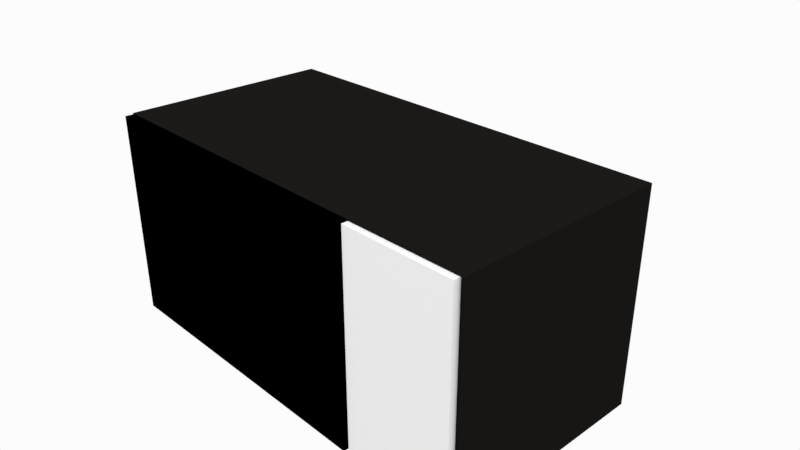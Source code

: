 # Source: microwave_demo_2.blend  (saved by Blender 2.79.0; exported with 4.5.12 LTS)
import bpy
from mathutils import Matrix  # noqa: F401  (used for matrix-valued properties, if any)

bpy.ops.wm.read_factory_settings(use_empty=True)
scene = bpy.context.scene
scene.name = 'Scene'

# ---- collections
col_collection_1 = bpy.data.collections.new('Collection 1'); scene.collection.children.link(col_collection_1)

# ---- materials (node trees are filled in below, after node groups)
mat_semitransparentblack = bpy.data.materials.new('semiTransparentBlack')
mat_semitransparentblack.alpha_threshold = 0.0
mat_semitransparentblack.diffuse_color = (0.0, 0.0, 0.0, 1.0)
mat_semitransparentblack.roughness = 0.5
mat_steel = bpy.data.materials.new('steel')
mat_steel.alpha_threshold = 0.0
mat_steel.diffuse_color = (0.4, 0.4, 0.4, 1.0)
mat_steel.roughness = 0.5
mat_metal = bpy.data.materials.new('metal')
mat_metal.alpha_threshold = 0.0
mat_metal.diffuse_color = (0.4, 0.4, 0.4, 1.0)
mat_metal.roughness = 0.5
mat_cavity = bpy.data.materials.new('cavity')
mat_cavity.alpha_threshold = 0.0
mat_cavity.diffuse_color = (1.0, 1.0, 1.0, 1.0)
mat_cavity.roughness = 0.5
mat_red = bpy.data.materials.new('red')
mat_red.alpha_threshold = 0.0
mat_red.diffuse_color = (0.009018, 0.007981, 0.007329, 1.0)
mat_red.roughness = 0.5
mat_red.line_color = (0.0, 0.0, 0.0, 1.0)
mat_silver = bpy.data.materials.new('silver')
mat_silver.alpha_threshold = 0.0
mat_silver.diffuse_color = (0.9851, 0.9851, 0.9851, 1.0)
mat_silver.specular_color = (0.9701, 0.9701, 0.9701)
mat_silver.roughness = 0.5
mat_silver.specular_intensity = 1.0
mat_magnet = bpy.data.materials.new('magnet')
mat_magnet.alpha_threshold = 0.0
mat_magnet.diffuse_color = (0.01002, 0.01002, 0.01002, 1.0)
mat_magnet.roughness = 0.5

# ---- material node trees

# ---- world
world_world = bpy.data.worlds.new('World'); scene.world = world_world
world_world.color = (0.9699, 0.9699, 0.9699)
world_world.use_sun_shadow = False
world_world.sun_shadow_jitter_overblur = 0.0
world_world.cycles.sampling_method = 'MANUAL'

# ---- cameras
cam_camera = bpy.data.cameras.new('Camera')
cam_camera.clip_end = 100.0
cam_camera.lens = 35.0
cam_camera.sensor_width = 32.0
cam_camera.sensor_height = 18.0
cam_camera.ortho_scale = 7.314
cam_camera.dof.focus_distance = 0.0
cam_camera.dof.aperture_fstop = 128.0

# ---- lights
light_sun = bpy.data.lights.new('Sun', 'SUN')
light_sun.transmission_factor = 0.0
light_sun.angle = 0.1993
light_sun.energy = 1.0
light_sun.shadow_buffer_clip_start = 0.5
light_sun.shadow_soft_size = 0.1
light_sun.shadow_cascade_max_distance = 1000.0
light_lamp_004 = bpy.data.lights.new('Lamp.004', 'POINT')
light_lamp_004.transmission_factor = 0.0
light_lamp_004.cutoff_distance = 30.0
light_lamp_004.energy = 50.0
light_lamp_004.shadow_buffer_clip_start = 1.001
light_lamp_004.shadow_soft_size = 0.1
light_lamp_004.shadow_maximum_resolution = 0.006
light_lamp_004.use_absolute_resolution = True
light_lamp_003 = bpy.data.lights.new('Lamp.003', 'POINT')
light_lamp_003.transmission_factor = 0.0
light_lamp_003.cutoff_distance = 30.0
light_lamp_003.energy = 100.0
light_lamp_003.shadow_buffer_clip_start = 1.001
light_lamp_003.shadow_soft_size = 0.1
light_lamp_003.shadow_maximum_resolution = 0.006
light_lamp_003.use_absolute_resolution = True
light_lamp_002 = bpy.data.lights.new('Lamp.002', 'POINT')
light_lamp_002.transmission_factor = 0.0
light_lamp_002.cutoff_distance = 30.0
light_lamp_002.energy = 100.0
light_lamp_002.shadow_buffer_clip_start = 1.001
light_lamp_002.shadow_soft_size = 0.1
light_lamp_002.shadow_maximum_resolution = 0.006
light_lamp_002.use_absolute_resolution = True
light_lamp_001 = bpy.data.lights.new('Lamp.001', 'POINT')
light_lamp_001.transmission_factor = 0.0
light_lamp_001.cutoff_distance = 30.0
light_lamp_001.energy = 100.0
light_lamp_001.shadow_buffer_clip_start = 1.001
light_lamp_001.shadow_soft_size = 0.1
light_lamp_001.shadow_maximum_resolution = 0.006
light_lamp_001.use_absolute_resolution = True
light_lamp = bpy.data.lights.new('Lamp', 'POINT')
light_lamp.transmission_factor = 0.0
light_lamp.cutoff_distance = 30.0
light_lamp.energy = 100.0
light_lamp.shadow_buffer_clip_start = 1.001
light_lamp.shadow_soft_size = 0.1
light_lamp.shadow_maximum_resolution = 0.006
light_lamp.use_absolute_resolution = True

# ---- meshes
me_cube_011 = bpy.data.meshes.new('Cube.011')
me_cube_011.from_pydata([(-1.0, -1.0, -1.0), (-1.0, -1.0, 1.0), (-1.0, 1.0, -1.0), (-1.0, 1.0, 1.0), (1.0, -1.0, -1.0), (1.0, -1.0, 1.0), (1.0, 1.0, -1.0), (1.0, 1.0, 1.0)], [], [(0, 1, 3, 2), (2, 3, 7, 6), (6, 7, 5, 4), (4, 5, 1, 0), (2, 6, 4, 0), (7, 3, 1, 5)])
me_cube_011.use_remesh_preserve_volume = False
me_cube_011.use_remesh_preserve_attributes = False
me_cube_011.use_mirror_vertex_groups = False
me_cube_011.update()
me_cube_010 = bpy.data.meshes.new('Cube.010')
me_cube_010.from_pydata([(0.002835, -1.528, -1.005), (0.002835, -1.528, 0.9955), (0.002835, 0.4725, -1.005), (0.002835, 0.4725, 0.9955), (2.003, -1.528, -1.005), (2.003, -1.528, 0.9955), (2.003, 0.4725, -1.005), (2.003, 0.4725, 0.9955)], [], [(0, 1, 3, 2), (2, 3, 7, 6), (6, 7, 5, 4), (4, 5, 1, 0), (2, 6, 4, 0), (7, 3, 1, 5)])
me_cube_010.materials.append(mat_semitransparentblack)
me_cube_010.use_remesh_preserve_volume = False
me_cube_010.use_remesh_preserve_attributes = False
me_cube_010.use_mirror_vertex_groups = False
me_cube_010.update()
me_cube_004 = bpy.data.meshes.new('Cube.004')
me_cube_004.from_pydata([(-1.0, -1.0, -1.0), (-1.0, -1.0, 1.0), (-1.0, 1.0, -1.0), (-1.0, 1.0, 1.0), (1.0, -1.0, -1.0), (1.0, -1.0, 1.0), (1.0, 1.0, -1.0), (1.0, 1.0, 1.0), (-1.0, 1.0, -1.0), (-1.0, -1.0, -1.0), (-1.0, -1.0, 1.0), (-1.0, 1.0, 1.0), (1.0, 1.0, -1.0), (1.0, 1.0, 1.0), (1.0, -1.0, -1.0), (1.0, -1.0, 1.0)], [], [(0, 2, 3, 1), (2, 6, 7, 3), (6, 4, 5, 7), (4, 0, 1, 5), (2, 0, 4, 6), (7, 5, 1, 3), (9, 10, 11, 8), (8, 11, 13, 12), (12, 13, 15, 14), (14, 15, 10, 9), (8, 12, 14, 9), (13, 11, 10, 15)])
me_cube_004.materials.append(mat_steel)
me_cube_004.use_remesh_preserve_volume = False
me_cube_004.use_remesh_preserve_attributes = False
me_cube_004.use_mirror_vertex_groups = False
me_cube_004.update()
me_cube_003 = bpy.data.meshes.new('Cube.003')
me_cube_003.from_pydata([(-1.0, -1.0, -1.0), (-1.0, -1.0, 1.0), (-1.0, 1.0, -1.0), (-1.0, 1.0, 1.0), (1.0, -1.0, -1.0), (1.0, -1.0, 1.0), (1.0, 1.0, -1.0), (1.0, 1.0, 1.0)], [], [(0, 1, 3, 2), (2, 3, 7, 6), (6, 7, 5, 4), (4, 5, 1, 0), (2, 6, 4, 0), (7, 3, 1, 5)])
me_cube_003.materials.append(mat_metal)
me_cube_003.use_remesh_preserve_volume = False
me_cube_003.use_remesh_preserve_attributes = False
me_cube_003.use_mirror_vertex_groups = False
me_cube_003.update()
me_cube_002 = bpy.data.meshes.new('Cube.002')
me_cube_002.from_pydata([(-1.0, -1.0, -1.0), (-1.0, -1.0, 1.0), (-1.0, 1.0, -1.0), (-1.0, 1.0, 1.0), (1.0, -1.0, -1.0), (1.0, -1.0, 1.0), (1.0, 1.0, -1.0), (1.0, 1.0, 1.0), (-1.0, 1.0, -1.0), (-1.0, -1.0, -1.0), (-1.0, -1.0, 1.0), (-1.0, 1.0, 1.0), (1.0, 1.0, -1.0), (1.0, 1.0, 1.0), (1.0, -1.0, -1.0), (1.0, -1.0, 1.0)], [], [(0, 2, 3, 1), (2, 6, 7, 3), (6, 4, 5, 7), (4, 0, 1, 5), (2, 0, 4, 6), (7, 5, 1, 3), (9, 10, 11, 8), (8, 11, 13, 12), (12, 13, 15, 14), (14, 15, 10, 9), (8, 12, 14, 9), (13, 11, 10, 15)])
me_cube_002.materials.append(mat_steel)
me_cube_002.use_remesh_preserve_volume = False
me_cube_002.use_remesh_preserve_attributes = False
me_cube_002.use_mirror_vertex_groups = False
me_cube_002.update()
me_cube_001 = bpy.data.meshes.new('Cube.001')
me_cube_001.from_pydata([(-1.0, -1.0, -1.0), (-1.0, -1.0, 1.0), (-1.0, 1.0, -1.0), (-1.0, 1.0, 1.0), (1.0, -1.0, -1.0), (1.0, -1.0, 1.0), (1.0, 1.0, -1.0), (1.0, 1.0, 1.0), (-0.97, -0.97, -0.97), (-0.97, 1.0, -0.97), (-0.97, 1.0, 0.8153), (-0.97, -0.97, 0.8153), (0.97, 1.0, -0.97), (0.97, -0.97, -0.97), (0.97, -0.97, 0.8153), (0.97, 1.0, 0.8153), (1.05, 1.0, -1.0), (1.05, 1.0, 1.0), (-1.042, 1.0, -1.0), (-1.042, 1.0, 1.0), (-1.0, 1.0, 0.8247), (1.0, 1.0, 0.8247)], [], [(0, 1, 3, 2), (6, 7, 5, 4), (4, 5, 1, 0), (2, 6, 4, 0), (7, 3, 1, 5), (8, 9, 10, 11), (12, 13, 14, 15), (13, 8, 11, 14), (9, 8, 13, 12), (15, 14, 11, 10), (7, 6, 12, 15), (6, 2, 9, 12), (3, 7, 15, 10), (2, 3, 10, 9), (6, 7, 17, 16), (3, 2, 18, 19), (7, 3, 20, 21)])
me_cube_001.materials.append(mat_cavity)
me_cube_001.use_remesh_preserve_volume = False
me_cube_001.use_remesh_preserve_attributes = False
me_cube_001.use_mirror_vertex_groups = False
me_cube_001.update()
me_cube = bpy.data.meshes.new('Cube')
me_cube.from_pydata([(1.0, 1.0, -1.0), (1.0, -1.0, -1.0), (-1.0, -1.0, -1.0), (-1.0, 1.0, -1.0), (1.0, 1.0, 1.0), (1.0, -1.0, 1.0), (-1.0, -1.0, 1.0), (-1.0, 1.0, 1.0), (-0.9667, -1.0, -1.0), (-0.9667, 1.0, -1.0), (0.9667, 1.0, -1.0), (0.9667, -1.0, -1.0), (0.9667, 1.0, -1.0), (0.9667, 1.0, 1.0), (1.0, 1.0, 0.9333), (-1.0, 1.0, 0.9333), (-0.9667, 1.0, -1.0), (-0.9667, 1.0, 1.0), (0.9929, 0.9829, 0.9929), (0.99, -1.0, 0.99), (-0.99, -1.0, 0.99), (-0.9929, 0.9829, 0.9929), (0.9911, 0.9893, -0.9893), (0.99, -1.0, -0.99), (-0.99, -1.0, -0.99), (-0.9911, 0.9893, -0.9893), (-0.9667, -1.0, -0.99), (-0.9667, 1.0, -0.99), (0.9667, 1.0, -0.99), (0.9667, -1.0, -0.99), (0.9667, 0.99, 1.0), (0.9667, 0.99, -1.0), (-1.0, 0.99, 0.9333), (1.0, 0.99, 0.9333), (-0.9667, 0.99, -1.0), (-0.9667, 0.99, 1.0)], [], [(4, 7, 6, 5), (0, 4, 5, 1), (2, 6, 7, 3), (2, 3, 9, 8), (0, 1, 11, 10), (4, 0, 12, 13), (7, 4, 14, 15), (3, 7, 17, 16), (18, 19, 20, 21), (22, 23, 19, 18), (24, 25, 21, 20), (24, 26, 27, 25), (22, 28, 29, 23), (18, 30, 31, 22), (21, 32, 33, 18), (25, 34, 35, 21), (8, 9, 27, 26), (12, 0, 22, 31), (2, 8, 26, 24), (6, 2, 24, 20), (15, 14, 33, 32), (9, 3, 25, 27), (7, 15, 32, 21), (10, 11, 29, 28), (14, 4, 18, 33), (0, 10, 28, 22), (16, 17, 35, 34), (11, 1, 23, 29), (5, 6, 20, 19), (3, 16, 34, 25), (13, 12, 31, 30), (17, 7, 21, 35), (1, 5, 19, 23), (4, 13, 30, 18)])
me_cube.materials.append(mat_red)
me_cube.use_remesh_preserve_volume = False
me_cube.use_remesh_preserve_attributes = False
me_cube.use_mirror_vertex_groups = False
me_cube.update()
me_cube_009 = bpy.data.meshes.new('Cube.009')
me_cube_009.from_pydata([(-1.0, -1.0, -1.0), (-1.0, -1.0, 1.0), (-1.0, 1.0, -1.0), (-1.0, 1.0, 1.0), (1.0, -1.0, -1.0), (1.0, -1.0, 1.0), (1.0, 1.0, -1.0), (1.0, 1.0, 1.0), (0.7143, 1.0, -1.0), (0.4286, 1.0, -1.0), (0.1429, 1.0, -1.0), (-0.1429, 1.0, -1.0), (-0.4286, 1.0, -1.0), (-0.7143, 1.0, -1.0), (-0.7143, 1.0, 1.0), (-0.4286, 1.0, 1.0), (-0.1429, 1.0, 1.0), (0.1429, 1.0, 1.0), (0.4286, 1.0, 1.0), (0.7143, 1.0, 1.0), (-0.7143, -1.0, -1.0), (-0.4286, -1.0, -1.0), (-0.1429, -1.0, -1.0), (0.1429, -1.0, -1.0), (0.4286, -1.0, -1.0), (0.7143, -1.0, -1.0), (0.7143, -1.0, 1.0), (0.4286, -1.0, 1.0), (0.1429, -1.0, 1.0), (-0.1429, -1.0, 1.0), (-0.4286, -1.0, 1.0), (-0.7143, -1.0, 1.0), (-33.0, -1.0, -1.0), (-33.0, -1.0, 1.0), (-33.0, 1.0, -1.0), (-33.0, 1.0, 1.0), (-31.0, -1.0, -1.0), (-31.0, -1.0, 1.0), (-31.0, 1.0, -1.0), (-31.0, 1.0, 1.0), (-31.29, 1.0, -1.0), (-31.57, 1.0, -1.0), (-31.86, 1.0, -1.0), (-32.14, 1.0, -1.0), (-32.43, 1.0, -1.0), (-32.71, 1.0, -1.0), (-32.71, 1.0, 1.0), (-32.43, 1.0, 1.0), (-32.14, 1.0, 1.0), (-31.86, 1.0, 1.0), (-31.57, 1.0, 1.0), (-31.29, 1.0, 1.0), (-32.71, -1.0, -1.0), (-32.43, -1.0, -1.0), (-32.14, -1.0, -1.0), (-31.86, -1.0, -1.0), (-31.57, -1.0, -1.0), (-31.29, -1.0, -1.0), (-31.29, -1.0, 1.0), (-31.57, -1.0, 1.0), (-31.86, -1.0, 1.0), (-32.14, -1.0, 1.0), (-32.43, -1.0, 1.0), (-32.71, -1.0, 1.0), (-65.0, -1.0, -1.0), (-65.0, -1.0, 1.0), (-65.0, 1.0, -1.0), (-65.0, 1.0, 1.0), (-63.0, -1.0, -1.0), (-63.0, -1.0, 1.0), (-63.0, 1.0, -1.0), (-63.0, 1.0, 1.0), (-63.29, 1.0, -1.0), (-63.57, 1.0, -1.0), (-63.86, 1.0, -1.0), (-64.14, 1.0, -1.0), (-64.43, 1.0, -1.0), (-64.71, 1.0, -1.0), (-64.71, 1.0, 1.0), (-64.43, 1.0, 1.0), (-64.14, 1.0, 1.0), (-63.86, 1.0, 1.0), (-63.57, 1.0, 1.0), (-63.29, 1.0, 1.0), (-64.71, -1.0, -1.0), (-64.43, -1.0, -1.0), (-64.14, -1.0, -1.0), (-63.86, -1.0, -1.0), (-63.57, -1.0, -1.0), (-63.29, -1.0, -1.0), (-63.29, -1.0, 1.0), (-63.57, -1.0, 1.0), (-63.86, -1.0, 1.0), (-64.14, -1.0, 1.0), (-64.43, -1.0, 1.0), (-64.71, -1.0, 1.0), (-97.0, -1.0, -1.0), (-97.0, -1.0, 1.0), (-97.0, 1.0, -1.0), (-97.0, 1.0, 1.0), (-95.0, -1.0, -1.0), (-95.0, -1.0, 1.0), (-95.0, 1.0, -1.0), (-95.0, 1.0, 1.0), (-95.29, 1.0, -1.0), (-95.57, 1.0, -1.0), (-95.86, 1.0, -1.0), (-96.14, 1.0, -1.0), (-96.43, 1.0, -1.0), (-96.71, 1.0, -1.0), (-96.71, 1.0, 1.0), (-96.43, 1.0, 1.0), (-96.14, 1.0, 1.0), (-95.86, 1.0, 1.0), (-95.57, 1.0, 1.0), (-95.29, 1.0, 1.0), (-96.71, -1.0, -1.0), (-96.43, -1.0, -1.0), (-96.14, -1.0, -1.0), (-95.86, -1.0, -1.0), (-95.57, -1.0, -1.0), (-95.29, -1.0, -1.0), (-95.29, -1.0, 1.0), (-95.57, -1.0, 1.0), (-95.86, -1.0, 1.0), (-96.14, -1.0, 1.0), (-96.43, -1.0, 1.0), (-96.71, -1.0, 1.0), (-129.0, -1.0, -1.0), (-129.0, -1.0, 1.0), (-129.0, 1.0, -1.0), (-129.0, 1.0, 1.0), (-127.0, -1.0, -1.0), (-127.0, -1.0, 1.0), (-127.0, 1.0, -1.0), (-127.0, 1.0, 1.0), (-127.3, 1.0, -1.0), (-127.6, 1.0, -1.0), (-127.9, 1.0, -1.0), (-128.1, 1.0, -1.0), (-128.4, 1.0, -1.0), (-128.7, 1.0, -1.0), (-128.7, 1.0, 1.0), (-128.4, 1.0, 1.0), (-128.1, 1.0, 1.0), (-127.9, 1.0, 1.0), (-127.6, 1.0, 1.0), (-127.3, 1.0, 1.0), (-128.7, -1.0, -1.0), (-128.4, -1.0, -1.0), (-128.1, -1.0, -1.0), (-127.9, -1.0, -1.0), (-127.6, -1.0, -1.0), (-127.3, -1.0, -1.0), (-127.3, -1.0, 1.0), (-127.6, -1.0, 1.0), (-127.9, -1.0, 1.0), (-128.1, -1.0, 1.0), (-128.4, -1.0, 1.0), (-128.7, -1.0, 1.0), (-161.0, -1.0, -1.0), (-161.0, -1.0, 1.0), (-161.0, 1.0, -1.0), (-161.0, 1.0, 1.0), (-159.0, -1.0, -1.0), (-159.0, -1.0, 1.0), (-159.0, 1.0, -1.0), (-159.0, 1.0, 1.0), (-159.3, 1.0, -1.0), (-159.6, 1.0, -1.0), (-159.9, 1.0, -1.0), (-160.1, 1.0, -1.0), (-160.4, 1.0, -1.0), (-160.7, 1.0, -1.0), (-160.7, 1.0, 1.0), (-160.4, 1.0, 1.0), (-160.1, 1.0, 1.0), (-159.9, 1.0, 1.0), (-159.6, 1.0, 1.0), (-159.3, 1.0, 1.0), (-160.7, -1.0, -1.0), (-160.4, -1.0, -1.0), (-160.1, -1.0, -1.0), (-159.9, -1.0, -1.0), (-159.6, -1.0, -1.0), (-159.3, -1.0, -1.0), (-159.3, -1.0, 1.0), (-159.6, -1.0, 1.0), (-159.9, -1.0, 1.0), (-160.1, -1.0, 1.0), (-160.4, -1.0, 1.0), (-160.7, -1.0, 1.0), (-193.0, -1.0, -1.0), (-193.0, -1.0, 1.0), (-193.0, 1.0, -1.0), (-193.0, 1.0, 1.0), (-191.0, -1.0, -1.0), (-191.0, -1.0, 1.0), (-191.0, 1.0, -1.0), (-191.0, 1.0, 1.0), (-191.3, 1.0, -1.0), (-191.6, 1.0, -1.0), (-191.9, 1.0, -1.0), (-192.1, 1.0, -1.0), (-192.4, 1.0, -1.0), (-192.7, 1.0, -1.0), (-192.7, 1.0, 1.0), (-192.4, 1.0, 1.0), (-192.1, 1.0, 1.0), (-191.9, 1.0, 1.0), (-191.6, 1.0, 1.0), (-191.3, 1.0, 1.0), (-192.7, -1.0, -1.0), (-192.4, -1.0, -1.0), (-192.1, -1.0, -1.0), (-191.9, -1.0, -1.0), (-191.6, -1.0, -1.0), (-191.3, -1.0, -1.0), (-191.3, -1.0, 1.0), (-191.6, -1.0, 1.0), (-191.9, -1.0, 1.0), (-192.1, -1.0, 1.0), (-192.4, -1.0, 1.0), (-192.7, -1.0, 1.0), (-225.0, -1.0, -1.0), (-225.0, -1.0, 1.0), (-225.0, 1.0, -1.0), (-225.0, 1.0, 1.0), (-223.0, -1.0, -1.0), (-223.0, -1.0, 1.0), (-223.0, 1.0, -1.0), (-223.0, 1.0, 1.0), (-223.3, 1.0, -1.0), (-223.6, 1.0, -1.0), (-223.9, 1.0, -1.0), (-224.1, 1.0, -1.0), (-224.4, 1.0, -1.0), (-224.7, 1.0, -1.0), (-224.7, 1.0, 1.0), (-224.4, 1.0, 1.0), (-224.1, 1.0, 1.0), (-223.9, 1.0, 1.0), (-223.6, 1.0, 1.0), (-223.3, 1.0, 1.0), (-224.7, -1.0, -1.0), (-224.4, -1.0, -1.0), (-224.1, -1.0, -1.0), (-223.9, -1.0, -1.0), (-223.6, -1.0, -1.0), (-223.3, -1.0, -1.0), (-223.3, -1.0, 1.0), (-223.6, -1.0, 1.0), (-223.9, -1.0, 1.0), (-224.1, -1.0, 1.0), (-224.4, -1.0, 1.0), (-224.7, -1.0, 1.0), (-257.0, -1.0, -1.0), (-257.0, -1.0, 1.0), (-257.0, 1.0, -1.0), (-257.0, 1.0, 1.0), (-255.0, -1.0, -1.0), (-255.0, -1.0, 1.0), (-255.0, 1.0, -1.0), (-255.0, 1.0, 1.0), (-255.3, 1.0, -1.0), (-255.6, 1.0, -1.0), (-255.9, 1.0, -1.0), (-256.1, 1.0, -1.0), (-256.4, 1.0, -1.0), (-256.7, 1.0, -1.0), (-256.7, 1.0, 1.0), (-256.4, 1.0, 1.0), (-256.1, 1.0, 1.0), (-255.9, 1.0, 1.0), (-255.6, 1.0, 1.0), (-255.3, 1.0, 1.0), (-256.7, -1.0, -1.0), (-256.4, -1.0, -1.0), (-256.1, -1.0, -1.0), (-255.9, -1.0, -1.0), (-255.6, -1.0, -1.0), (-255.3, -1.0, -1.0), (-255.3, -1.0, 1.0), (-255.6, -1.0, 1.0), (-255.9, -1.0, 1.0), (-256.1, -1.0, 1.0), (-256.4, -1.0, 1.0), (-256.7, -1.0, 1.0), (-289.0, -1.0, -1.0), (-289.0, -1.0, 1.0), (-289.0, 1.0, -1.0), (-289.0, 1.0, 1.0), (-287.0, -1.0, -1.0), (-287.0, -1.0, 1.0), (-287.0, 1.0, -1.0), (-287.0, 1.0, 1.0), (-287.3, 1.0, -1.0), (-287.6, 1.0, -1.0), (-287.9, 1.0, -1.0), (-288.1, 1.0, -1.0), (-288.4, 1.0, -1.0), (-288.7, 1.0, -1.0), (-288.7, 1.0, 1.0), (-288.4, 1.0, 1.0), (-288.1, 1.0, 1.0), (-287.9, 1.0, 1.0), (-287.6, 1.0, 1.0), (-287.3, 1.0, 1.0), (-288.7, -1.0, -1.0), (-288.4, -1.0, -1.0), (-288.1, -1.0, -1.0), (-287.9, -1.0, -1.0), (-287.6, -1.0, -1.0), (-287.3, -1.0, -1.0), (-287.3, -1.0, 1.0), (-287.6, -1.0, 1.0), (-287.9, -1.0, 1.0), (-288.1, -1.0, 1.0), (-288.4, -1.0, 1.0), (-288.7, -1.0, 1.0)], [], [(0, 1, 3, 2), (8, 19, 7, 6), (6, 7, 5, 4), (20, 31, 1, 0), (8, 6, 4, 25), (14, 3, 1, 31), (7, 19, 26, 5), (19, 18, 27, 26), (18, 17, 28, 27), (17, 16, 29, 28), (16, 15, 30, 29), (15, 14, 31, 30), (2, 13, 20, 0), (13, 12, 21, 20), (12, 11, 22, 21), (11, 10, 23, 22), (10, 9, 24, 23), (9, 8, 25, 24), (4, 5, 26, 25), (25, 26, 27, 24), (24, 27, 28, 23), (23, 28, 29, 22), (22, 29, 30, 21), (21, 30, 31, 20), (2, 3, 14, 13), (13, 14, 15, 12), (12, 15, 16, 11), (11, 16, 17, 10), (10, 17, 18, 9), (9, 18, 19, 8), (32, 33, 35, 34), (40, 51, 39, 38), (38, 39, 37, 36), (52, 63, 33, 32), (40, 38, 36, 57), (46, 35, 33, 63), (39, 51, 58, 37), (51, 50, 59, 58), (50, 49, 60, 59), (49, 48, 61, 60), (48, 47, 62, 61), (47, 46, 63, 62), (34, 45, 52, 32), (45, 44, 53, 52), (44, 43, 54, 53), (43, 42, 55, 54), (42, 41, 56, 55), (41, 40, 57, 56), (36, 37, 58, 57), (57, 58, 59, 56), (56, 59, 60, 55), (55, 60, 61, 54), (54, 61, 62, 53), (53, 62, 63, 52), (34, 35, 46, 45), (45, 46, 47, 44), (44, 47, 48, 43), (43, 48, 49, 42), (42, 49, 50, 41), (41, 50, 51, 40), (64, 65, 67, 66), (72, 83, 71, 70), (70, 71, 69, 68), (84, 95, 65, 64), (72, 70, 68, 89), (78, 67, 65, 95), (71, 83, 90, 69), (83, 82, 91, 90), (82, 81, 92, 91), (81, 80, 93, 92), (80, 79, 94, 93), (79, 78, 95, 94), (66, 77, 84, 64), (77, 76, 85, 84), (76, 75, 86, 85), (75, 74, 87, 86), (74, 73, 88, 87), (73, 72, 89, 88), (68, 69, 90, 89), (89, 90, 91, 88), (88, 91, 92, 87), (87, 92, 93, 86), (86, 93, 94, 85), (85, 94, 95, 84), (66, 67, 78, 77), (77, 78, 79, 76), (76, 79, 80, 75), (75, 80, 81, 74), (74, 81, 82, 73), (73, 82, 83, 72), (96, 97, 99, 98), (104, 115, 103, 102), (102, 103, 101, 100), (116, 127, 97, 96), (104, 102, 100, 121), (110, 99, 97, 127), (103, 115, 122, 101), (115, 114, 123, 122), (114, 113, 124, 123), (113, 112, 125, 124), (112, 111, 126, 125), (111, 110, 127, 126), (98, 109, 116, 96), (109, 108, 117, 116), (108, 107, 118, 117), (107, 106, 119, 118), (106, 105, 120, 119), (105, 104, 121, 120), (100, 101, 122, 121), (121, 122, 123, 120), (120, 123, 124, 119), (119, 124, 125, 118), (118, 125, 126, 117), (117, 126, 127, 116), (98, 99, 110, 109), (109, 110, 111, 108), (108, 111, 112, 107), (107, 112, 113, 106), (106, 113, 114, 105), (105, 114, 115, 104), (128, 129, 131, 130), (136, 147, 135, 134), (134, 135, 133, 132), (148, 159, 129, 128), (136, 134, 132, 153), (142, 131, 129, 159), (135, 147, 154, 133), (147, 146, 155, 154), (146, 145, 156, 155), (145, 144, 157, 156), (144, 143, 158, 157), (143, 142, 159, 158), (130, 141, 148, 128), (141, 140, 149, 148), (140, 139, 150, 149), (139, 138, 151, 150), (138, 137, 152, 151), (137, 136, 153, 152), (132, 133, 154, 153), (153, 154, 155, 152), (152, 155, 156, 151), (151, 156, 157, 150), (150, 157, 158, 149), (149, 158, 159, 148), (130, 131, 142, 141), (141, 142, 143, 140), (140, 143, 144, 139), (139, 144, 145, 138), (138, 145, 146, 137), (137, 146, 147, 136), (160, 161, 163, 162), (168, 179, 167, 166), (166, 167, 165, 164), (180, 191, 161, 160), (168, 166, 164, 185), (174, 163, 161, 191), (167, 179, 186, 165), (179, 178, 187, 186), (178, 177, 188, 187), (177, 176, 189, 188), (176, 175, 190, 189), (175, 174, 191, 190), (162, 173, 180, 160), (173, 172, 181, 180), (172, 171, 182, 181), (171, 170, 183, 182), (170, 169, 184, 183), (169, 168, 185, 184), (164, 165, 186, 185), (185, 186, 187, 184), (184, 187, 188, 183), (183, 188, 189, 182), (182, 189, 190, 181), (181, 190, 191, 180), (162, 163, 174, 173), (173, 174, 175, 172), (172, 175, 176, 171), (171, 176, 177, 170), (170, 177, 178, 169), (169, 178, 179, 168), (192, 193, 195, 194), (200, 211, 199, 198), (198, 199, 197, 196), (212, 223, 193, 192), (200, 198, 196, 217), (206, 195, 193, 223), (199, 211, 218, 197), (211, 210, 219, 218), (210, 209, 220, 219), (209, 208, 221, 220), (208, 207, 222, 221), (207, 206, 223, 222), (194, 205, 212, 192), (205, 204, 213, 212), (204, 203, 214, 213), (203, 202, 215, 214), (202, 201, 216, 215), (201, 200, 217, 216), (196, 197, 218, 217), (217, 218, 219, 216), (216, 219, 220, 215), (215, 220, 221, 214), (214, 221, 222, 213), (213, 222, 223, 212), (194, 195, 206, 205), (205, 206, 207, 204), (204, 207, 208, 203), (203, 208, 209, 202), (202, 209, 210, 201), (201, 210, 211, 200), (224, 225, 227, 226), (232, 243, 231, 230), (230, 231, 229, 228), (244, 255, 225, 224), (232, 230, 228, 249), (238, 227, 225, 255), (231, 243, 250, 229), (243, 242, 251, 250), (242, 241, 252, 251), (241, 240, 253, 252), (240, 239, 254, 253), (239, 238, 255, 254), (226, 237, 244, 224), (237, 236, 245, 244), (236, 235, 246, 245), (235, 234, 247, 246), (234, 233, 248, 247), (233, 232, 249, 248), (228, 229, 250, 249), (249, 250, 251, 248), (248, 251, 252, 247), (247, 252, 253, 246), (246, 253, 254, 245), (245, 254, 255, 244), (226, 227, 238, 237), (237, 238, 239, 236), (236, 239, 240, 235), (235, 240, 241, 234), (234, 241, 242, 233), (233, 242, 243, 232), (256, 257, 259, 258), (264, 275, 263, 262), (262, 263, 261, 260), (276, 287, 257, 256), (264, 262, 260, 281), (270, 259, 257, 287), (263, 275, 282, 261), (275, 274, 283, 282), (274, 273, 284, 283), (273, 272, 285, 284), (272, 271, 286, 285), (271, 270, 287, 286), (258, 269, 276, 256), (269, 268, 277, 276), (268, 267, 278, 277), (267, 266, 279, 278), (266, 265, 280, 279), (265, 264, 281, 280), (260, 261, 282, 281), (281, 282, 283, 280), (280, 283, 284, 279), (279, 284, 285, 278), (278, 285, 286, 277), (277, 286, 287, 276), (258, 259, 270, 269), (269, 270, 271, 268), (268, 271, 272, 267), (267, 272, 273, 266), (266, 273, 274, 265), (265, 274, 275, 264), (288, 289, 291, 290), (296, 307, 295, 294), (294, 295, 293, 292), (308, 319, 289, 288), (296, 294, 292, 313), (302, 291, 289, 319), (295, 307, 314, 293), (307, 306, 315, 314), (306, 305, 316, 315), (305, 304, 317, 316), (304, 303, 318, 317), (303, 302, 319, 318), (290, 301, 308, 288), (301, 300, 309, 308), (300, 299, 310, 309), (299, 298, 311, 310), (298, 297, 312, 311), (297, 296, 313, 312), (292, 293, 314, 313), (313, 314, 315, 312), (312, 315, 316, 311), (311, 316, 317, 310), (310, 317, 318, 309), (309, 318, 319, 308), (290, 291, 302, 301), (301, 302, 303, 300), (300, 303, 304, 299), (299, 304, 305, 298), (298, 305, 306, 297), (297, 306, 307, 296)])
me_cube_009.polygons.foreach_set('use_smooth', [True] * 300)
me_cube_009.materials.append(mat_silver)
me_cube_009.use_remesh_preserve_volume = False
me_cube_009.use_remesh_preserve_attributes = False
me_cube_009.use_mirror_vertex_groups = False
me_cube_009.update()
me_cube_008 = bpy.data.meshes.new('Cube.008')
me_cube_008.from_pydata([(-1.0, -1.0, -1.0), (-1.0, -1.0, 1.0), (-1.0, 1.0, -1.0), (-1.0, 1.0, 1.0), (1.0, -1.0, -1.0), (1.0, -1.0, 1.0), (1.0, 1.0, -1.0), (1.0, 1.0, 1.0), (-1.399, 0.9058, -0.9058), (-1.305, 1.0, -1.0), (-1.305, -1.0, -1.0), (-1.399, -0.9058, -0.9058), (-1.305, -1.0, 1.0), (-1.399, -0.9058, 0.9058), (-1.305, 1.0, 1.0), (-1.399, 0.9058, 0.9058)], [], [(0, 1, 12, 10), (2, 3, 7, 6), (6, 7, 5, 4), (4, 5, 1, 0), (2, 6, 4, 0), (7, 3, 1, 5), (3, 2, 9, 14), (1, 3, 14, 12), (11, 13, 15, 8), (9, 10, 11, 8), (10, 12, 13, 11), (12, 14, 15, 13), (14, 9, 8, 15), (2, 0, 10, 9)])
me_cube_008.polygons.foreach_set('use_smooth', [True] * 14)
me_cube_008.materials.append(mat_silver)
me_cube_008.use_remesh_preserve_volume = False
me_cube_008.use_remesh_preserve_attributes = False
me_cube_008.use_mirror_vertex_groups = False
me_cube_008.update()
me_cube_007 = bpy.data.meshes.new('Cube.007')
me_cube_007.from_pydata([(-1.0, -1.0, -1.0), (-1.0, -1.0, 1.0), (-1.0, 1.0, -1.0), (-1.0, 1.0, 1.0), (1.0, -1.0, -1.0), (1.0, -1.0, 1.0), (1.0, 1.0, -1.0), (1.0, 1.0, 1.0), (-0.912, -1.0, -0.912), (-0.912, 1.0, -0.912), (-0.912, 1.0, 0.912), (-0.912, -1.0, 0.912), (0.912, 1.0, -0.912), (0.912, -1.0, -0.912), (0.912, -1.0, 0.912), (0.912, 1.0, 0.912)], [], [(0, 1, 3, 2), (6, 7, 5, 4), (2, 6, 4, 0), (7, 3, 1, 5), (8, 9, 10, 11), (12, 13, 14, 15), (9, 8, 13, 12), (15, 14, 11, 10), (5, 1, 11, 14), (4, 5, 14, 13), (3, 7, 15, 10), (2, 3, 10, 9), (1, 0, 8, 11), (0, 4, 13, 8), (7, 6, 12, 15), (6, 2, 9, 12)])
me_cube_007.materials.append(mat_silver)
me_cube_007.use_remesh_preserve_volume = False
me_cube_007.use_remesh_preserve_attributes = False
me_cube_007.use_mirror_vertex_groups = False
me_cube_007.update()
me_cylinder = bpy.data.meshes.new('Cylinder')
me_cylinder.from_pydata([(0.0, 1.0, -1.0), (0.0, 1.0, 1.0), (0.1951, 0.9808, -1.0), (0.1951, 0.9808, 1.0), (0.3827, 0.9239, -1.0), (0.3827, 0.9239, 1.0), (0.5556, 0.8315, -1.0), (0.5556, 0.8315, 1.0), (0.7071, 0.7071, -1.0), (0.7071, 0.7071, 1.0), (0.8315, 0.5556, -1.0), (0.8315, 0.5556, 1.0), (0.9239, 0.3827, -1.0), (0.9239, 0.3827, 1.0), (0.9808, 0.1951, -1.0), (0.9808, 0.1951, 1.0), (1.0, 7.55e-08, -1.0), (1.0, 7.55e-08, 1.0), (0.9808, -0.1951, -1.0), (0.9808, -0.1951, 1.0), (0.9239, -0.3827, -1.0), (0.9239, -0.3827, 1.0), (0.8315, -0.5556, -1.0), (0.8315, -0.5556, 1.0), (0.7071, -0.7071, -1.0), (0.7071, -0.7071, 1.0), (0.5556, -0.8315, -1.0), (0.5556, -0.8315, 1.0), (0.3827, -0.9239, -1.0), (0.3827, -0.9239, 1.0), (0.1951, -0.9808, -1.0), (0.1951, -0.9808, 1.0), (-3.258e-07, -1.0, -1.0), (-3.258e-07, -1.0, 1.0), (-0.1951, -0.9808, -1.0), (-0.1951, -0.9808, 1.0), (-0.3827, -0.9239, -1.0), (-0.3827, -0.9239, 1.0), (-0.5556, -0.8315, -1.0), (-0.5556, -0.8315, 1.0), (-0.7071, -0.7071, -1.0), (-0.7071, -0.7071, 1.0), (-0.8315, -0.5556, -1.0), (-0.8315, -0.5556, 1.0), (-0.9239, -0.3827, -1.0), (-0.9239, -0.3827, 1.0), (-0.9808, -0.1951, -1.0), (-0.9808, -0.1951, 1.0), (-1.0, 9.656e-07, -1.0), (-1.0, 9.656e-07, 1.0), (-0.9808, 0.1951, -1.0), (-0.9808, 0.1951, 1.0), (-0.9239, 0.3827, -1.0), (-0.9239, 0.3827, 1.0), (-0.8315, 0.5556, -1.0), (-0.8315, 0.5556, 1.0), (-0.7071, 0.7071, -1.0), (-0.7071, 0.7071, 1.0), (-0.5556, 0.8315, -1.0), (-0.5556, 0.8315, 1.0), (-0.3827, 0.9239, -1.0), (-0.3827, 0.9239, 1.0), (-0.1951, 0.9808, -1.0), (-0.1951, 0.9808, 1.0)], [], [(0, 1, 3, 2), (2, 3, 5, 4), (4, 5, 7, 6), (6, 7, 9, 8), (8, 9, 11, 10), (10, 11, 13, 12), (12, 13, 15, 14), (14, 15, 17, 16), (16, 17, 19, 18), (18, 19, 21, 20), (20, 21, 23, 22), (22, 23, 25, 24), (24, 25, 27, 26), (26, 27, 29, 28), (28, 29, 31, 30), (30, 31, 33, 32), (32, 33, 35, 34), (34, 35, 37, 36), (36, 37, 39, 38), (38, 39, 41, 40), (40, 41, 43, 42), (42, 43, 45, 44), (44, 45, 47, 46), (46, 47, 49, 48), (48, 49, 51, 50), (50, 51, 53, 52), (52, 53, 55, 54), (54, 55, 57, 56), (56, 57, 59, 58), (58, 59, 61, 60), (3, 1, 63, 61, 59, 57, 55, 53, 51, 49, 47, 45, 43, 41, 39, 37, 35, 33, 31, 29, 27, 25, 23, 21, 19, 17, 15, 13, 11, 9, 7, 5), (60, 61, 63, 62), (62, 63, 1, 0), (0, 2, 4, 6, 8, 10, 12, 14, 16, 18, 20, 22, 24, 26, 28, 30, 32, 34, 36, 38, 40, 42, 44, 46, 48, 50, 52, 54, 56, 58, 60, 62)])
me_cylinder.materials.append(mat_silver)
me_cylinder.use_remesh_preserve_volume = False
me_cylinder.use_remesh_preserve_attributes = False
me_cylinder.use_mirror_vertex_groups = False
me_cylinder.update()
me_cylinder_002 = bpy.data.meshes.new('Cylinder.002')
me_cylinder_002.from_pydata([(0.0, 1.0, -1.0), (0.0, 1.0, 1.0), (0.1951, 0.9808, -1.0), (0.1951, 0.9808, 1.0), (0.3827, 0.9239, -1.0), (0.3827, 0.9239, 1.0), (0.5556, 0.8315, -1.0), (0.5556, 0.8315, 1.0), (0.7071, 0.7071, -1.0), (0.7071, 0.7071, 1.0), (0.8315, 0.5556, -1.0), (0.8315, 0.5556, 1.0), (0.9239, 0.3827, -1.0), (0.9239, 0.3827, 1.0), (0.9808, 0.1951, -1.0), (0.9808, 0.1951, 1.0), (1.0, 7.55e-08, -1.0), (1.0, 7.55e-08, 1.0), (0.9808, -0.1951, -1.0), (0.9808, -0.1951, 1.0), (0.9239, -0.3827, -1.0), (0.9239, -0.3827, 1.0), (0.8315, -0.5556, -1.0), (0.8315, -0.5556, 1.0), (0.7071, -0.7071, -1.0), (0.7071, -0.7071, 1.0), (0.5556, -0.8315, -1.0), (0.5556, -0.8315, 1.0), (0.3827, -0.9239, -1.0), (0.3827, -0.9239, 1.0), (0.1951, -0.9808, -1.0), (0.1951, -0.9808, 1.0), (-3.258e-07, -1.0, -1.0), (-3.258e-07, -1.0, 1.0), (-0.1951, -0.9808, -1.0), (-0.1951, -0.9808, 1.0), (-0.3827, -0.9239, -1.0), (-0.3827, -0.9239, 1.0), (-0.5556, -0.8315, -1.0), (-0.5556, -0.8315, 1.0), (-0.7071, -0.7071, -1.0), (-0.7071, -0.7071, 1.0), (-0.8315, -0.5556, -1.0), (-0.8315, -0.5556, 1.0), (-0.9239, -0.3827, -1.0), (-0.9239, -0.3827, 1.0), (-0.9808, -0.1951, -1.0), (-0.9808, -0.1951, 1.0), (-1.0, 9.656e-07, -1.0), (-1.0, 9.656e-07, 1.0), (-0.9808, 0.1951, -1.0), (-0.9808, 0.1951, 1.0), (-0.9239, 0.3827, -1.0), (-0.9239, 0.3827, 1.0), (-0.8315, 0.5556, -1.0), (-0.8315, 0.5556, 1.0), (-0.7071, 0.7071, -1.0), (-0.7071, 0.7071, 1.0), (-0.5556, 0.8315, -1.0), (-0.5556, 0.8315, 1.0), (-0.3827, 0.9239, -1.0), (-0.3827, 0.9239, 1.0), (-0.1951, 0.9808, -1.0), (-0.1951, 0.9808, 1.0)], [], [(0, 1, 3, 2), (2, 3, 5, 4), (4, 5, 7, 6), (6, 7, 9, 8), (8, 9, 11, 10), (10, 11, 13, 12), (12, 13, 15, 14), (14, 15, 17, 16), (16, 17, 19, 18), (18, 19, 21, 20), (20, 21, 23, 22), (22, 23, 25, 24), (24, 25, 27, 26), (26, 27, 29, 28), (28, 29, 31, 30), (30, 31, 33, 32), (32, 33, 35, 34), (34, 35, 37, 36), (36, 37, 39, 38), (38, 39, 41, 40), (40, 41, 43, 42), (42, 43, 45, 44), (44, 45, 47, 46), (46, 47, 49, 48), (48, 49, 51, 50), (50, 51, 53, 52), (52, 53, 55, 54), (54, 55, 57, 56), (56, 57, 59, 58), (58, 59, 61, 60), (3, 1, 63, 61, 59, 57, 55, 53, 51, 49, 47, 45, 43, 41, 39, 37, 35, 33, 31, 29, 27, 25, 23, 21, 19, 17, 15, 13, 11, 9, 7, 5), (60, 61, 63, 62), (62, 63, 1, 0), (0, 2, 4, 6, 8, 10, 12, 14, 16, 18, 20, 22, 24, 26, 28, 30, 32, 34, 36, 38, 40, 42, 44, 46, 48, 50, 52, 54, 56, 58, 60, 62)])
me_cylinder_002.materials.append(mat_magnet)
me_cylinder_002.use_remesh_preserve_volume = False
me_cylinder_002.use_remesh_preserve_attributes = False
me_cylinder_002.use_mirror_vertex_groups = False
me_cylinder_002.update()
me_cylinder_003 = bpy.data.meshes.new('Cylinder.003')
me_cylinder_003.from_pydata([(0.0, 1.0, -1.0), (0.0, 1.0, 1.0), (0.1951, 0.9808, -1.0), (0.1951, 0.9808, 1.0), (0.3827, 0.9239, -1.0), (0.3827, 0.9239, 1.0), (0.5556, 0.8315, -1.0), (0.5556, 0.8315, 1.0), (0.7071, 0.7071, -1.0), (0.7071, 0.7071, 1.0), (0.8315, 0.5556, -1.0), (0.8315, 0.5556, 1.0), (0.9239, 0.3827, -1.0), (0.9239, 0.3827, 1.0), (0.9808, 0.1951, -1.0), (0.9808, 0.1951, 1.0), (1.0, 7.55e-08, -1.0), (1.0, 7.55e-08, 1.0), (0.9808, -0.1951, -1.0), (0.9808, -0.1951, 1.0), (0.9239, -0.3827, -1.0), (0.9239, -0.3827, 1.0), (0.8315, -0.5556, -1.0), (0.8315, -0.5556, 1.0), (0.7071, -0.7071, -1.0), (0.7071, -0.7071, 1.0), (0.5556, -0.8315, -1.0), (0.5556, -0.8315, 1.0), (0.3827, -0.9239, -1.0), (0.3827, -0.9239, 1.0), (0.1951, -0.9808, -1.0), (0.1951, -0.9808, 1.0), (-3.258e-07, -1.0, -1.0), (-3.258e-07, -1.0, 1.0), (-0.1951, -0.9808, -1.0), (-0.1951, -0.9808, 1.0), (-0.3827, -0.9239, -1.0), (-0.3827, -0.9239, 1.0), (-0.5556, -0.8315, -1.0), (-0.5556, -0.8315, 1.0), (-0.7071, -0.7071, -1.0), (-0.7071, -0.7071, 1.0), (-0.8315, -0.5556, -1.0), (-0.8315, -0.5556, 1.0), (-0.9239, -0.3827, -1.0), (-0.9239, -0.3827, 1.0), (-0.9808, -0.1951, -1.0), (-0.9808, -0.1951, 1.0), (-1.0, 9.656e-07, -1.0), (-1.0, 9.656e-07, 1.0), (-0.9808, 0.1951, -1.0), (-0.9808, 0.1951, 1.0), (-0.9239, 0.3827, -1.0), (-0.9239, 0.3827, 1.0), (-0.8315, 0.5556, -1.0), (-0.8315, 0.5556, 1.0), (-0.7071, 0.7071, -1.0), (-0.7071, 0.7071, 1.0), (-0.5556, 0.8315, -1.0), (-0.5556, 0.8315, 1.0), (-0.3827, 0.9239, -1.0), (-0.3827, 0.9239, 1.0), (-0.1951, 0.9808, -1.0), (-0.1951, 0.9808, 1.0)], [], [(0, 1, 3, 2), (2, 3, 5, 4), (4, 5, 7, 6), (6, 7, 9, 8), (8, 9, 11, 10), (10, 11, 13, 12), (12, 13, 15, 14), (14, 15, 17, 16), (16, 17, 19, 18), (18, 19, 21, 20), (20, 21, 23, 22), (22, 23, 25, 24), (24, 25, 27, 26), (26, 27, 29, 28), (28, 29, 31, 30), (30, 31, 33, 32), (32, 33, 35, 34), (34, 35, 37, 36), (36, 37, 39, 38), (38, 39, 41, 40), (40, 41, 43, 42), (42, 43, 45, 44), (44, 45, 47, 46), (46, 47, 49, 48), (48, 49, 51, 50), (50, 51, 53, 52), (52, 53, 55, 54), (54, 55, 57, 56), (56, 57, 59, 58), (58, 59, 61, 60), (3, 1, 63, 61, 59, 57, 55, 53, 51, 49, 47, 45, 43, 41, 39, 37, 35, 33, 31, 29, 27, 25, 23, 21, 19, 17, 15, 13, 11, 9, 7, 5), (60, 61, 63, 62), (62, 63, 1, 0), (0, 2, 4, 6, 8, 10, 12, 14, 16, 18, 20, 22, 24, 26, 28, 30, 32, 34, 36, 38, 40, 42, 44, 46, 48, 50, 52, 54, 56, 58, 60, 62)])
me_cylinder_003.materials.append(mat_magnet)
me_cylinder_003.use_remesh_preserve_volume = False
me_cylinder_003.use_remesh_preserve_attributes = False
me_cylinder_003.use_mirror_vertex_groups = False
me_cylinder_003.update()

# ---- objects
ob_cube_009 = bpy.data.objects.new('Cube.009', me_cube_011)
ob_door = bpy.data.objects.new('door', me_cube_010)
ob_sun = bpy.data.objects.new('Sun', light_sun)
ob_cube_004 = bpy.data.objects.new('Cube.004', me_cube_004)
ob_cube_003 = bpy.data.objects.new('Cube.003', me_cube_003)
ob_cube_002 = bpy.data.objects.new('Cube.002', me_cube_002)
ob_cube_001 = bpy.data.objects.new('Cube.001', me_cube_001)
ob_lamp_004 = bpy.data.objects.new('Lamp.004', light_lamp_004)
ob_lamp_003 = bpy.data.objects.new('Lamp.003', light_lamp_003)
ob_lamp_002 = bpy.data.objects.new('Lamp.002', light_lamp_002)
ob_lamp_001 = bpy.data.objects.new('Lamp.001', light_lamp_001)
ob_cube = bpy.data.objects.new('Cube', me_cube)
ob_lamp = bpy.data.objects.new('Lamp', light_lamp)
ob_camera = bpy.data.objects.new('Camera', cam_camera)
ob_cube_008 = bpy.data.objects.new('Cube.008', me_cube_009)
ob_cube_007 = bpy.data.objects.new('Cube.007', me_cube_008)
ob_cube_006 = bpy.data.objects.new('Cube.006', me_cube_007)
ob_cylinder = bpy.data.objects.new('Cylinder', me_cylinder)
ob_cylinder_002 = bpy.data.objects.new('Cylinder.002', me_cylinder_002)
ob_cylinder_003 = bpy.data.objects.new('Cylinder.003', me_cylinder_003)

# ---- transforms, parenting, visibility, modifiers, constraints
ob_cube_009.location = (2.176, -1.536, 0.02949)
ob_cube_009.scale = (0.77, 0.05, 1.45)
ob_cube_009.lineart.crease_threshold = 0.0
ob_door.location = (-2.985, -1.5, 0.03662)
ob_door.scale = (2.17, 0.08, 1.46)
ob_door.lineart.crease_threshold = 0.0
ob_sun.location = (3.286, -0.2563, 0.7582)
ob_sun.scale = (2.193, 2.193, 2.193)
ob_sun.lineart.crease_threshold = 0.0
ob_cube_004.location = (2.142, 0.01188, 0.1612)
ob_cube_004.scale = (0.83, 1.4, 0.01)
ob_cube_004.lineart.crease_threshold = 0.0
ob_cube_003.location = (2.11, 1.363, -0.01191)
ob_cube_003.scale = (0.87, 0.03, 1.45)
ob_cube_003.lineart.crease_threshold = 0.0
ob_cube_002.location = (2.022, 0.01188, -1.45)
ob_cube_002.scale = (0.92, 1.4, 0.01)
ob_cube_002.lineart.crease_threshold = 0.0
ob_cube_001.location = (-0.81, 0.0, -0.008436)
ob_cube_001.rotation_euler = (3.142, 0.0, 0.0)
ob_cube_001.scale = (2.081, 1.4, 1.46)
ob_cube_001.lineart.crease_threshold = 0.0
ob_lamp_004.location = (-0.05666, 0.2697, -5.694)
ob_lamp_004.rotation_euler = (0.6503, 0.05522, 1.866)
ob_lamp_004.lock_rotations_4d = False
ob_lamp_004.empty_display_type = 'ARROWS'
ob_lamp_004.color = (0.0, 0.0, 0.0, 0.0)
ob_lamp_004.lineart.crease_threshold = 0.0
ob_lamp_003.location = (7.595, -8.18, 5.904)
ob_lamp_003.rotation_euler = (0.6503, 0.05522, 1.866)
ob_lamp_003.lock_rotations_4d = False
ob_lamp_003.empty_display_type = 'ARROWS'
ob_lamp_003.color = (0.0, 0.0, 0.0, 0.0)
ob_lamp_003.lineart.crease_threshold = 0.0
ob_lamp_002.location = (-6.871, -6.746, 5.904)
ob_lamp_002.rotation_euler = (0.6503, 0.05522, 1.866)
ob_lamp_002.lock_rotations_4d = False
ob_lamp_002.empty_display_type = 'ARROWS'
ob_lamp_002.color = (0.0, 0.0, 0.0, 0.0)
ob_lamp_002.lineart.crease_threshold = 0.0
ob_lamp_001.location = (-6.871, 7.752, 5.904)
ob_lamp_001.rotation_euler = (0.6503, 0.05522, 1.866)
ob_lamp_001.lock_rotations_4d = False
ob_lamp_001.empty_display_type = 'ARROWS'
ob_lamp_001.color = (0.0, 0.0, 0.0, 0.0)
ob_lamp_001.lineart.crease_threshold = 0.0
ob_cube.location = (0.0, 0.0, 0.0)
ob_cube.scale = (3.0, 1.5, 1.5)
ob_cube.lock_rotations_4d = False
ob_cube.empty_display_type = 'ARROWS'
ob_cube.lineart.crease_threshold = 0.0
ob_lamp.location = (7.595, 5.639, 5.904)
ob_lamp.rotation_euler = (0.6503, 0.05522, 1.866)
ob_lamp.lock_rotations_4d = False
ob_lamp.empty_display_type = 'ARROWS'
ob_lamp.color = (0.0, 0.0, 0.0, 0.0)
ob_lamp.lineart.crease_threshold = 0.0
ob_camera.location = (7.481, -6.508, 5.344)
ob_camera.rotation_euler = (1.109, 0.0, 0.8149)
ob_camera.lock_rotations_4d = False
ob_camera.empty_display_type = 'ARROWS'
ob_camera.color = (0.0, 0.0, 0.0, 0.0)
ob_camera.display_type = 'WIRE'
ob_camera.lineart.crease_threshold = 0.0
ob_cube_008.location = (1.636, 0.02556, 0.7393)
ob_cube_008.rotation_euler = (4.712, 3.142, -0.02373)
ob_cube_008.scale = (0.001556, 0.3853, 0.4253)
ob_cube_008.lineart.crease_threshold = 0.0
ob_cube_007.location = (2.285, -0.04774, 0.7338)
ob_cube_007.rotation_euler = (3.142, 3.142, -0.02373)
ob_cube_007.scale = (0.112, 0.3111, 0.3111)
ob_cube_007.lineart.crease_threshold = 0.0
ob_cube_006.location = (1.829, -0.03693, 0.7618)
ob_cube_006.rotation_euler = (3.142, 3.142, -0.02373)
ob_cube_006.scale = (0.3437, 0.3935, 0.4277)
ob_cube_006.lineart.crease_threshold = 0.0
ob_cylinder.location = (1.78, -0.03577, 0.7338)
ob_cylinder.rotation_euler = (0.02373, 1.571, 0.0)
ob_cylinder.scale = (0.08668, 0.08668, 0.4725)
ob_cylinder.lineart.crease_threshold = 0.0
ob_cylinder_002.location = (2.15, -0.04454, 0.7338)
ob_cylinder_002.rotation_euler = (-1.571, -3.142, 1.547)
ob_cylinder_002.scale = (0.3111, 0.3111, 0.03423)
ob_cylinder_002.lineart.crease_threshold = 0.0
ob_cylinder_003.location = (1.596, -0.0314, 0.7338)
ob_cylinder_003.rotation_euler = (-1.571, -3.142, 1.547)
ob_cylinder_003.scale = (0.3111, 0.3111, 0.03423)
ob_cylinder_003.lineart.crease_threshold = 0.0

# ---- collection membership
col_collection_1.objects.link(ob_cube_009)
col_collection_1.objects.link(ob_door)
col_collection_1.objects.link(ob_sun)
col_collection_1.objects.link(ob_cube_004)
col_collection_1.objects.link(ob_cube_003)
col_collection_1.objects.link(ob_cube_002)
col_collection_1.objects.link(ob_cube_001)
col_collection_1.objects.link(ob_lamp_004)
col_collection_1.objects.link(ob_lamp_003)
col_collection_1.objects.link(ob_lamp_002)
col_collection_1.objects.link(ob_lamp_001)
col_collection_1.objects.link(ob_cube)
col_collection_1.objects.link(ob_lamp)
col_collection_1.objects.link(ob_camera)
col_collection_1.objects.link(ob_cube_008)
col_collection_1.objects.link(ob_cube_007)
col_collection_1.objects.link(ob_cube_006)
col_collection_1.objects.link(ob_cylinder)
col_collection_1.objects.link(ob_cylinder_002)
col_collection_1.objects.link(ob_cylinder_003)

# ---- scene / render settings (as saved in the file)
scene.camera = ob_camera
scene.frame_start = 1; scene.frame_end = 100; scene.frame_set(19)
scene.render.engine = 'BLENDER_EEVEE_NEXT'
scene.render.resolution_percentage = 50
scene.render.dither_intensity = 0.0
scene.cycles.use_denoising = False
scene.cycles.samples = 128
scene.cycles.sampling_pattern = 'TABULATED_SOBOL'
scene.cycles.use_adaptive_sampling = False
scene.cycles.use_light_tree = False
scene.cycles.blur_glossy = 0.0
scene.cycles.sample_clamp_indirect = 0.0
scene.view_settings.view_transform = 'Standard'
bpy.context.view_layer.update()
